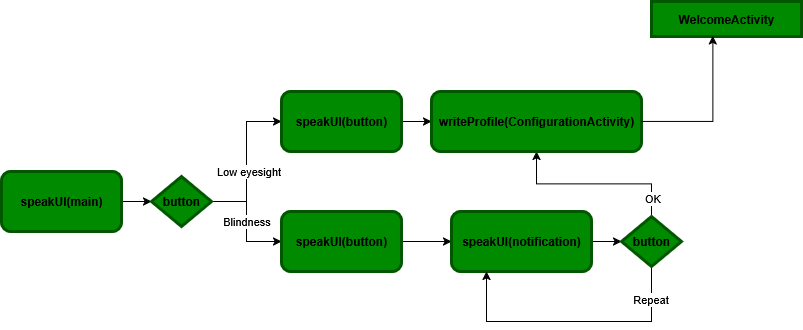

The diagram above was exported from draw.io. Its source (the exported page's mxGraphModel, read from the mxfile embedded in the PNG):
<mxGraphModel dx="983" dy="551" grid="1" gridSize="10" guides="1" tooltips="1" connect="1" arrows="1" fold="1" page="1" pageScale="1" pageWidth="850" pageHeight="1100" math="0" shadow="0">
  <root>
    <mxCell id="0" />
    <mxCell id="1" parent="0" />
    <mxCell id="6o9jRlx3fC0xZMI_ziR--3" value="" style="edgeStyle=orthogonalEdgeStyle;rounded=0;orthogonalLoop=1;jettySize=auto;html=1;" edge="1" parent="1" source="6o9jRlx3fC0xZMI_ziR--1" target="6o9jRlx3fC0xZMI_ziR--2">
      <mxGeometry relative="1" as="geometry" />
    </mxCell>
    <mxCell id="6o9jRlx3fC0xZMI_ziR--1" value="speakUI(main)" style="rounded=1;whiteSpace=wrap;html=1;fillColor=#008a00;fontColor=light-dark(#000000,#FFFFFF);strokeColor=light-dark(#005700,#000000);strokeWidth=3;fontStyle=1" vertex="1" parent="1">
      <mxGeometry x="40" y="330" width="120" height="60" as="geometry" />
    </mxCell>
    <mxCell id="6o9jRlx3fC0xZMI_ziR--23" style="edgeStyle=orthogonalEdgeStyle;rounded=0;orthogonalLoop=1;jettySize=auto;html=1;entryX=0;entryY=0.5;entryDx=0;entryDy=0;" edge="1" parent="1" source="6o9jRlx3fC0xZMI_ziR--2" target="6o9jRlx3fC0xZMI_ziR--4">
      <mxGeometry relative="1" as="geometry" />
    </mxCell>
    <mxCell id="6o9jRlx3fC0xZMI_ziR--25" value="Low eyesight" style="edgeLabel;html=1;align=center;verticalAlign=middle;resizable=0;points=[];" vertex="1" connectable="0" parent="6o9jRlx3fC0xZMI_ziR--23">
      <mxGeometry x="-0.1156" y="-1" relative="1" as="geometry">
        <mxPoint as="offset" />
      </mxGeometry>
    </mxCell>
    <mxCell id="6o9jRlx3fC0xZMI_ziR--26" value="Blindness" style="edgeStyle=orthogonalEdgeStyle;rounded=0;orthogonalLoop=1;jettySize=auto;html=1;" edge="1" parent="1" source="6o9jRlx3fC0xZMI_ziR--2" target="6o9jRlx3fC0xZMI_ziR--5">
      <mxGeometry relative="1" as="geometry" />
    </mxCell>
    <mxCell id="6o9jRlx3fC0xZMI_ziR--2" value="button" style="rhombus;whiteSpace=wrap;html=1;fillColor=#008a00;fontColor=light-dark(#000000,#FFFFFF);strokeColor=light-dark(#005700,#000000);strokeWidth=3;fontStyle=1" vertex="1" parent="1">
      <mxGeometry x="190" y="335" width="60" height="50" as="geometry" />
    </mxCell>
    <mxCell id="6o9jRlx3fC0xZMI_ziR--27" value="" style="edgeStyle=orthogonalEdgeStyle;rounded=0;orthogonalLoop=1;jettySize=auto;html=1;" edge="1" parent="1" source="6o9jRlx3fC0xZMI_ziR--4" target="6o9jRlx3fC0xZMI_ziR--21">
      <mxGeometry relative="1" as="geometry" />
    </mxCell>
    <mxCell id="6o9jRlx3fC0xZMI_ziR--4" value="speakUI(button)" style="rounded=1;whiteSpace=wrap;html=1;fillColor=#008a00;fontColor=light-dark(#000000,#FFFFFF);strokeColor=light-dark(#005700,#000000);strokeWidth=3;fontStyle=1" vertex="1" parent="1">
      <mxGeometry x="320" y="250" width="120" height="60" as="geometry" />
    </mxCell>
    <mxCell id="6o9jRlx3fC0xZMI_ziR--28" value="" style="edgeStyle=orthogonalEdgeStyle;rounded=0;orthogonalLoop=1;jettySize=auto;html=1;" edge="1" parent="1" source="6o9jRlx3fC0xZMI_ziR--5" target="6o9jRlx3fC0xZMI_ziR--9">
      <mxGeometry relative="1" as="geometry" />
    </mxCell>
    <mxCell id="6o9jRlx3fC0xZMI_ziR--5" value="speakUI(button)" style="rounded=1;whiteSpace=wrap;html=1;fillColor=#008a00;fontColor=light-dark(#000000,#FFFFFF);strokeColor=light-dark(#005700,#000000);strokeWidth=3;fontStyle=1" vertex="1" parent="1">
      <mxGeometry x="320" y="370" width="120" height="60" as="geometry" />
    </mxCell>
    <mxCell id="6o9jRlx3fC0xZMI_ziR--8" value="&lt;b&gt;&lt;span style=&quot;color: light-dark(rgb(0, 0, 0), rgb(255, 255, 255));&quot;&gt;WelcomeActivity&lt;/span&gt;&lt;/b&gt;" style="rounded=0;whiteSpace=wrap;html=1;fillColor=#008a00;fontColor=#ffffff;strokeColor=light-dark(#005700,#000000);strokeWidth=3;" vertex="1" parent="1">
      <mxGeometry x="690" y="160" width="150" height="35" as="geometry" />
    </mxCell>
    <mxCell id="6o9jRlx3fC0xZMI_ziR--30" value="" style="edgeStyle=orthogonalEdgeStyle;rounded=0;orthogonalLoop=1;jettySize=auto;html=1;" edge="1" parent="1" source="6o9jRlx3fC0xZMI_ziR--9" target="6o9jRlx3fC0xZMI_ziR--10">
      <mxGeometry relative="1" as="geometry" />
    </mxCell>
    <mxCell id="6o9jRlx3fC0xZMI_ziR--9" value="speakUI(notification)" style="rounded=1;whiteSpace=wrap;html=1;fillColor=#008a00;fontColor=light-dark(#000000,#FFFFFF);strokeColor=light-dark(#005700,#000000);strokeWidth=3;fontStyle=1" vertex="1" parent="1">
      <mxGeometry x="490" y="370" width="140" height="60" as="geometry" />
    </mxCell>
    <mxCell id="6o9jRlx3fC0xZMI_ziR--19" style="edgeStyle=orthogonalEdgeStyle;rounded=0;orthogonalLoop=1;jettySize=auto;html=1;entryX=0.25;entryY=1;entryDx=0;entryDy=0;" edge="1" parent="1" source="6o9jRlx3fC0xZMI_ziR--10" target="6o9jRlx3fC0xZMI_ziR--9">
      <mxGeometry relative="1" as="geometry">
        <Array as="points">
          <mxPoint x="690" y="480" />
          <mxPoint x="525" y="480" />
        </Array>
      </mxGeometry>
    </mxCell>
    <mxCell id="6o9jRlx3fC0xZMI_ziR--31" value="Repeat" style="edgeLabel;html=1;align=center;verticalAlign=middle;resizable=0;points=[];" vertex="1" connectable="0" parent="6o9jRlx3fC0xZMI_ziR--19">
      <mxGeometry x="-0.765" y="-2" relative="1" as="geometry">
        <mxPoint as="offset" />
      </mxGeometry>
    </mxCell>
    <mxCell id="6o9jRlx3fC0xZMI_ziR--22" style="edgeStyle=orthogonalEdgeStyle;rounded=0;orthogonalLoop=1;jettySize=auto;html=1;entryX=0.5;entryY=1;entryDx=0;entryDy=0;" edge="1" parent="1" source="6o9jRlx3fC0xZMI_ziR--10" target="6o9jRlx3fC0xZMI_ziR--21">
      <mxGeometry relative="1" as="geometry" />
    </mxCell>
    <mxCell id="6o9jRlx3fC0xZMI_ziR--32" value="OK" style="edgeLabel;html=1;align=center;verticalAlign=middle;resizable=0;points=[];" vertex="1" connectable="0" parent="6o9jRlx3fC0xZMI_ziR--22">
      <mxGeometry x="-0.7839" relative="1" as="geometry">
        <mxPoint as="offset" />
      </mxGeometry>
    </mxCell>
    <mxCell id="6o9jRlx3fC0xZMI_ziR--10" value="button" style="rhombus;whiteSpace=wrap;html=1;fillColor=#008a00;fontColor=light-dark(#000000,#FFFFFF);strokeColor=light-dark(#005700,#000000);strokeWidth=3;fontStyle=1" vertex="1" parent="1">
      <mxGeometry x="660" y="375" width="60" height="50" as="geometry" />
    </mxCell>
    <mxCell id="6o9jRlx3fC0xZMI_ziR--21" value="writeProfile(ConfigurationActivity)" style="rounded=1;whiteSpace=wrap;html=1;fillColor=#008a00;fontColor=light-dark(#000000,#FFFFFF);strokeColor=light-dark(#005700,#000000);strokeWidth=3;fontStyle=1" vertex="1" parent="1">
      <mxGeometry x="470" y="250" width="210" height="60" as="geometry" />
    </mxCell>
    <mxCell id="6o9jRlx3fC0xZMI_ziR--29" style="edgeStyle=orthogonalEdgeStyle;rounded=0;orthogonalLoop=1;jettySize=auto;html=1;entryX=0.409;entryY=0.984;entryDx=0;entryDy=0;entryPerimeter=0;" edge="1" parent="1" source="6o9jRlx3fC0xZMI_ziR--21" target="6o9jRlx3fC0xZMI_ziR--8">
      <mxGeometry relative="1" as="geometry" />
    </mxCell>
  </root>
</mxGraphModel>